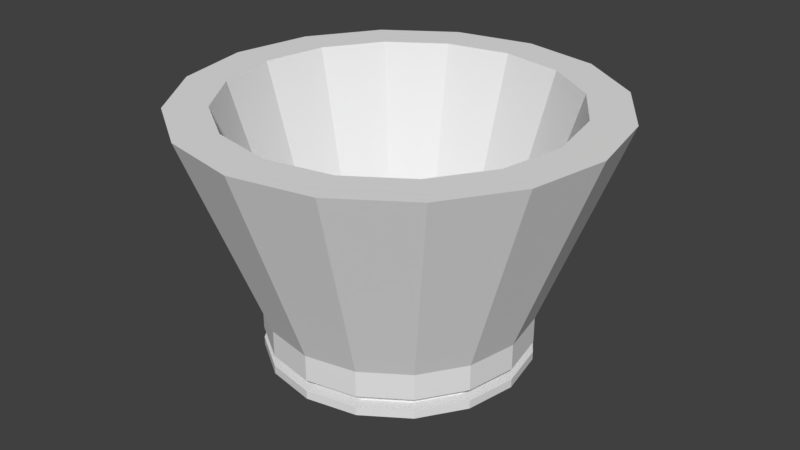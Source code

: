 # Source: bucket.blend  (saved by Blender 2.77.0; exported with 4.5.12 LTS)
import bpy
from mathutils import Matrix  # noqa: F401  (used for matrix-valued properties, if any)

bpy.ops.wm.read_factory_settings(use_empty=True)
scene = bpy.context.scene
scene.name = 'Scene'

# ---- collections
col_collection_1 = bpy.data.collections.new('Collection 1'); scene.collection.children.link(col_collection_1)

# ---- world
world_world = bpy.data.worlds.new('World'); scene.world = world_world
world_world.color = (0.05088, 0.05088, 0.05088)
world_world.use_sun_shadow = False
world_world.sun_shadow_jitter_overblur = 0.0
world_world.cycles.sampling_method = 'MANUAL'

# ---- meshes
me_cylinder = bpy.data.meshes.new('Cylinder')
me_cylinder.from_pydata([(0.9222, 0.3867, -1.0), (0.9222, 0.3867, -0.8015), (1.0, 0.004363, -1.0), (1.0, 0.004363, -0.8015), (0.9255, -0.3786, -1.0), (0.9255, -0.3786, -0.8015), (0.7102, -0.704, -1.0), (0.7102, -0.704, -0.8015), (0.3867, -0.9222, -1.0), (0.3867, -0.9222, -0.8015), (0.004363, -1.0, -1.0), (0.004363, -1.0, -0.8015), (-0.3786, -0.9255, -1.0), (-0.3786, -0.9255, -0.8015), (-0.704, -0.7102, -1.0), (-0.704, -0.7102, -0.8015), (-0.9222, -0.3867, -1.0), (-0.9222, -0.3867, -0.8015), (-1.0, -0.004363, -1.0), (-1.0, -0.004363, -0.8015), (-0.9255, 0.3786, -1.0), (-0.9255, 0.3786, -0.8015), (-0.7102, 0.704, -1.0), (-0.7102, 0.704, -0.8015), (-0.3867, 0.9222, -1.0), (-0.3867, 0.9222, -0.8015), (-0.004363, 1.0, -1.0), (-0.004363, 1.0, -0.8015), (0.3786, 0.9255, -1.0), (0.3786, 0.9255, -0.8015), (0.704, 0.7102, -1.0), (0.704, 0.7102, -0.8015), (0.742, 0.3111, -0.8015), (0.8046, 0.003511, -0.8015), (0.7447, -0.3047, -0.8015), (0.5714, -0.5664, -0.8015), (0.3111, -0.742, -0.8015), (0.003511, -0.8046, -0.8015), (-0.3047, -0.7447, -0.8015), (-0.5664, -0.5714, -0.8015), (-0.742, -0.3111, -0.8015), (-0.8046, -0.003511, -0.8015), (-0.7447, 0.3047, -0.8015), (-0.5714, 0.5664, -0.8015), (-0.3111, 0.742, -0.8015), (-0.00351, 0.8046, -0.8015), (0.3047, 0.7447, -0.8015), (0.5664, 0.5714, -0.8015), (1.58, 0.006893, 0.7324), (1.457, 0.6109, 0.7324), (1.462, -0.5982, 0.7324), (1.122, -1.112, 0.7324), (0.6109, -1.457, 0.7324), (0.006893, -1.58, 0.7324), (-0.5982, -1.462, 0.7324), (-1.112, -1.122, 0.7324), (-1.457, -0.6109, 0.7324), (-1.58, -0.006894, 0.7324), (-1.462, 0.5982, 0.7324), (-1.122, 1.112, 0.7324), (-0.6109, 1.457, 0.7324), (-0.006893, 1.58, 0.7324), (0.5982, 1.462, 0.7324), (1.112, 1.122, 0.7324), (1.271, 0.005546, 0.7324), (1.172, 0.4916, 0.7324), (1.176, -0.4813, 0.7324), (0.9027, -0.8949, 0.7324), (0.4916, -1.172, 0.7324), (0.005546, -1.271, 0.7324), (-0.4813, -1.176, 0.7324), (-0.8949, -0.9027, 0.7324), (-1.172, -0.4916, 0.7324), (-1.271, -0.005546, 0.7324), (-1.176, 0.4813, 0.7324), (-0.9027, 0.8949, 0.7324), (-0.4916, 1.172, 0.7324), (-0.005546, 1.271, 0.7324), (0.4813, 1.176, 0.7324), (0.8949, 0.9027, 0.7324), (0.8355, 0.3504, -1.0), (0.906, 0.003953, -1.0), (0.8386, -0.3431, -1.0), (0.6434, -0.6379, -1.0), (0.3504, -0.8355, -1.0), (0.003953, -0.906, -1.0), (-0.3431, -0.8386, -1.0), (-0.6379, -0.6434, -1.0), (-0.8355, -0.3504, -1.0), (-0.906, -0.003953, -1.0), (-0.8386, 0.3431, -1.0), (-0.6434, 0.6379, -1.0), (-0.3504, 0.8355, -1.0), (-0.003953, 0.906, -1.0), (0.3431, 0.8386, -1.0), (0.6379, 0.6434, -1.0), (0.8355, 0.3504, -1.086), (0.906, 0.003953, -1.086), (0.8386, -0.3431, -1.086), (0.6434, -0.6379, -1.086), (0.3504, -0.8355, -1.086), (0.003953, -0.906, -1.086), (-0.3431, -0.8386, -1.086), (-0.6379, -0.6434, -1.086), (-0.8355, -0.3504, -1.086), (-0.906, -0.003953, -1.086), (-0.8386, 0.3431, -1.086), (-0.6434, 0.6379, -1.086), (-0.3504, 0.8355, -1.086), (-0.003953, 0.906, -1.086), (0.3431, 0.8386, -1.086), (0.6379, 0.6434, -1.086), (0.9241, 0.3875, -1.086), (1.002, 0.004372, -1.086), (0.9274, -0.3794, -1.086), (0.7116, -0.7055, -1.086), (0.3875, -0.9241, -1.086), (0.004372, -1.002, -1.086), (-0.3794, -0.9274, -1.086), (-0.7055, -0.7116, -1.086), (-0.9241, -0.3875, -1.086), (-1.002, -0.004372, -1.086), (-0.9274, 0.3794, -1.086), (-0.7116, 0.7055, -1.086), (-0.3875, 0.9241, -1.086), (-0.004372, 1.002, -1.086), (0.3794, 0.9274, -1.086), (0.7055, 0.7116, -1.086), (0.9241, 0.3875, -1.15), (1.002, 0.004372, -1.15), (0.9274, -0.3794, -1.15), (0.7116, -0.7055, -1.15), (0.3875, -0.9241, -1.15), (0.004372, -1.002, -1.15), (-0.3794, -0.9274, -1.15), (-0.7055, -0.7116, -1.15), (-0.9241, -0.3875, -1.15), (-1.002, -0.004372, -1.15), (-0.9274, 0.3794, -1.15), (-0.7116, 0.7055, -1.15), (-0.3875, 0.9241, -1.15), (-0.004372, 1.002, -1.15), (0.3794, 0.9274, -1.15), (0.7055, 0.7116, -1.15)], [], [(0, 1, 3, 2), (2, 3, 5, 4), (4, 5, 7, 6), (6, 7, 9, 8), (8, 9, 11, 10), (10, 11, 13, 12), (12, 13, 15, 14), (14, 15, 17, 16), (16, 17, 19, 18), (18, 19, 21, 20), (20, 21, 23, 22), (22, 23, 25, 24), (24, 25, 27, 26), (26, 27, 29, 28), (31, 29, 62, 63), (28, 29, 31, 30), (30, 31, 1, 0), (24, 26, 93, 92), (33, 32, 47, 46, 45, 44, 43, 42, 41, 40, 39, 38, 37, 36, 35, 34), (13, 11, 53, 54), (41, 42, 74, 73), (40, 41, 73, 72), (21, 19, 57, 58), (39, 40, 72, 71), (3, 1, 49, 48), (29, 27, 61, 62), (11, 9, 52, 53), (38, 39, 71, 70), (37, 38, 70, 69), (19, 17, 56, 57), (36, 37, 69, 68), (27, 25, 60, 61), (9, 7, 51, 52), (35, 36, 68, 67), (50, 48, 64, 66), (55, 54, 70, 71), (60, 59, 75, 76), (53, 52, 68, 69), (58, 57, 73, 74), (63, 62, 78, 79), (51, 50, 66, 67), (56, 55, 71, 72), (48, 49, 65, 64), (61, 60, 76, 77), (54, 53, 69, 70), (59, 58, 74, 75), (49, 63, 79, 65), (52, 51, 67, 68), (57, 56, 72, 73), (62, 61, 77, 78), (42, 43, 75, 74), (5, 3, 48, 50), (23, 21, 58, 59), (43, 44, 76, 75), (44, 45, 77, 76), (15, 13, 54, 55), (1, 31, 63, 49), (45, 46, 78, 77), (32, 33, 64, 65), (7, 5, 50, 51), (25, 23, 59, 60), (46, 47, 79, 78), (33, 34, 66, 64), (47, 32, 65, 79), (17, 15, 55, 56), (34, 35, 67, 66), (84, 85, 101, 100), (0, 2, 81, 80), (10, 12, 86, 85), (20, 22, 91, 90), (30, 0, 80, 95), (6, 8, 84, 83), (16, 18, 89, 88), (26, 28, 94, 93), (2, 4, 82, 81), (12, 14, 87, 86), (22, 24, 92, 91), (8, 10, 85, 84), (18, 20, 90, 89), (28, 30, 95, 94), (4, 6, 83, 82), (14, 16, 88, 87), (105, 106, 122, 121), (92, 93, 109, 108), (85, 86, 102, 101), (93, 94, 110, 109), (86, 87, 103, 102), (94, 95, 111, 110), (87, 88, 104, 103), (80, 81, 97, 96), (95, 80, 96, 111), (88, 89, 105, 104), (81, 82, 98, 97), (89, 90, 106, 105), (82, 83, 99, 98), (90, 91, 107, 106), (83, 84, 100, 99), (91, 92, 108, 107), (126, 127, 143, 142), (98, 99, 115, 114), (106, 107, 123, 122), (99, 100, 116, 115), (107, 108, 124, 123), (100, 101, 117, 116), (108, 109, 125, 124), (101, 102, 118, 117), (109, 110, 126, 125), (102, 103, 119, 118), (110, 111, 127, 126), (103, 104, 120, 119), (96, 97, 113, 112), (111, 96, 112, 127), (104, 105, 121, 120), (97, 98, 114, 113), (128, 129, 130, 131, 132, 133, 134, 135, 136, 137, 138, 139, 140, 141, 142, 143), (119, 120, 136, 135), (112, 113, 129, 128), (127, 112, 128, 143), (120, 121, 137, 136), (113, 114, 130, 129), (121, 122, 138, 137), (114, 115, 131, 130), (122, 123, 139, 138), (115, 116, 132, 131), (123, 124, 140, 139), (116, 117, 133, 132), (124, 125, 141, 140), (117, 118, 134, 133), (125, 126, 142, 141), (118, 119, 135, 134)])
_uv = me_cylinder.uv_layers.new(name='UVMap')
_uv.uv.foreach_set('vector', [0.6575, 0.2466, 0.6646, 0.223, 0.7106, 0.2384, 0.7017, 0.2612, 0.7017, 0.2612, 0.7106, 0.2384, 0.7547, 0.2575, 0.7441, 0.2791, 0.7441, 0.2791, 0.7547, 0.2575, 0.7963, 0.2797, 0.7844, 0.3, 0.7844, 0.3, 0.7963, 0.2797, 0.8348, 0.3043, 0.8224, 0.3228, 0.8224, 0.3228, 0.8348, 0.3043, 0.8697, 0.3303, 0.8575, 0.347, 0.1557, 0.3518, 0.1416, 0.3313, 0.1814, 0.3029, 0.195, 0.3245, 0.195, 0.3245, 0.1814, 0.3029, 0.2246, 0.2769, 0.2369, 0.2997, 0.2369, 0.2997, 0.2246, 0.2769, 0.2703, 0.2539, 0.2807, 0.2777, 0.2807, 0.2777, 0.2703, 0.2539, 0.3179, 0.2346, 0.3263, 0.2592, 0.3263, 0.2592, 0.3179, 0.2346, 0.367, 0.2195, 0.3732, 0.2446, 0.3732, 0.2446, 0.367, 0.2195, 0.417, 0.2089, 0.4209, 0.2343, 0.4209, 0.2343, 0.417, 0.2089, 0.4674, 0.2028, 0.4691, 0.2282, 0.4691, 0.2282, 0.4674, 0.2028, 0.5178, 0.2012, 0.5172, 0.2265, 0.5172, 0.2265, 0.5178, 0.2012, 0.5678, 0.2041, 0.5649, 0.2291, 0.6168, 0.2114, 0.5678, 0.2041, 0.5935, 0.00638, 0.66, 0.01866, 0.5649, 0.2291, 0.5678, 0.2041, 0.6168, 0.2114, 0.6118, 0.2358, 0.6118, 0.2358, 0.6168, 0.2114, 0.6646, 0.223, 0.6575, 0.2466, 0.4691, 0.2282, 0.5172, 0.2265, 0.5169, 0.2384, 0.4699, 0.2402, 0.4267, 0.875, 0.4122, 0.9099, 0.3855, 0.9366, 0.3507, 0.951, 0.3129, 0.951, 0.278, 0.9366, 0.2513, 0.9099, 0.2369, 0.875, 0.2369, 0.8373, 0.2513, 0.8024, 0.278, 0.7757, 0.3129, 0.7612, 0.3507, 0.7612, 0.3855, 0.7757, 0.4122, 0.8024, 0.4267, 0.8373, 0.1814, 0.3029, 0.1416, 0.3313, 0.0001613, 0.1875, 0.05778, 0.1382, 0.5671, 0.6564, 0.536, 0.6394, 0.6171, 0.4635, 0.6719, 0.494, 0.5953, 0.6775, 0.5671, 0.6564, 0.6719, 0.494, 0.7215, 0.5319, 0.367, 0.2195, 0.3179, 0.2346, 0.2504, 0.03866, 0.3185, 0.01931, 0.6203, 0.7023, 0.5953, 0.6775, 0.7215, 0.5319, 0.7645, 0.5761, 0.7106, 0.2384, 0.6646, 0.223, 0.7246, 0.03682, 0.7867, 0.06064, 0.5678, 0.2041, 0.5178, 0.2012, 0.5255, 0.0001613, 0.5935, 0.00638, 0.8697, 0.3303, 0.8348, 0.3043, 0.9529, 0.1642, 0.9998, 0.2092, 0.6416, 0.73, 0.6203, 0.7023, 0.7645, 0.5761, 0.7993, 0.6255, 0.6597, 0.7609, 0.6416, 0.73, 0.7993, 0.6255, 0.8223, 0.6776, 0.3179, 0.2346, 0.2703, 0.2539, 0.1837, 0.06471, 0.2504, 0.03866, 0.2204, 0.7301, 0.2028, 0.7609, 0.03618, 0.6799, 0.05987, 0.624, 0.5178, 0.2012, 0.4674, 0.2028, 0.4566, 0.0001617, 0.5255, 0.0001613, 0.8348, 0.3043, 0.7963, 0.2797, 0.9014, 0.1245, 0.9529, 0.1642, 0.2423, 0.7017, 0.2204, 0.7301, 0.05987, 0.624, 0.09629, 0.572, 0.1182, 0.4981, 0.1743, 0.4575, 0.1928, 0.4892, 0.1414, 0.5269, 0.7925, 0.5546, 0.8299, 0.61, 0.7993, 0.6255, 0.7645, 0.5761, 0.5037, 0.3913, 0.57, 0.4067, 0.5585, 0.441, 0.497, 0.4269, 0.0001613, 0.6733, 0.02711, 0.6054, 0.05987, 0.624, 0.03618, 0.6799, 0.6334, 0.4313, 0.6925, 0.4646, 0.6719, 0.494, 0.6171, 0.4635, 0.3002, 0.4027, 0.3674, 0.3892, 0.371, 0.4254, 0.3089, 0.4381, 0.06849, 0.5473, 0.1182, 0.4981, 0.1414, 0.5269, 0.09629, 0.572, 0.746, 0.5059, 0.7925, 0.5546, 0.7645, 0.5761, 0.7215, 0.5319, 0.1743, 0.4575, 0.2354, 0.4255, 0.2491, 0.4594, 0.1928, 0.4892, 0.4357, 0.3855, 0.5037, 0.3913, 0.497, 0.4269, 0.4341, 0.4217, 0.8299, 0.61, 0.854, 0.6713, 0.8223, 0.6776, 0.7993, 0.6255, 0.57, 0.4067, 0.6334, 0.4313, 0.6171, 0.4635, 0.5585, 0.441, 0.2354, 0.4255, 0.3002, 0.4027, 0.3089, 0.4381, 0.2491, 0.4594, 0.02711, 0.6054, 0.06849, 0.5473, 0.09629, 0.572, 0.05987, 0.624, 0.6925, 0.4646, 0.746, 0.5059, 0.7215, 0.5319, 0.6719, 0.494, 0.3674, 0.3892, 0.4357, 0.3855, 0.4341, 0.4217, 0.371, 0.4254, 0.536, 0.6394, 0.5028, 0.627, 0.5585, 0.441, 0.6171, 0.4635, 0.7547, 0.2575, 0.7106, 0.2384, 0.7867, 0.06064, 0.8458, 0.08992, 0.417, 0.2089, 0.367, 0.2195, 0.3185, 0.01931, 0.3874, 0.006509, 0.5028, 0.627, 0.4682, 0.6193, 0.497, 0.4269, 0.5585, 0.441, 0.4682, 0.6193, 0.4327, 0.6166, 0.4341, 0.4217, 0.497, 0.4269, 0.2246, 0.2769, 0.1814, 0.3029, 0.05778, 0.1382, 0.1192, 0.09771, 0.6646, 0.223, 0.6168, 0.2114, 0.66, 0.01866, 0.7246, 0.03682, 0.4327, 0.6166, 0.3971, 0.619, 0.371, 0.4254, 0.4341, 0.4217, 0.3285, 0.6385, 0.2969, 0.6554, 0.1928, 0.4892, 0.2491, 0.4594, 0.7963, 0.2797, 0.7547, 0.2575, 0.8458, 0.08992, 0.9014, 0.1245, 0.4674, 0.2028, 0.417, 0.2089, 0.3874, 0.006509, 0.4566, 0.0001617, 0.3971, 0.619, 0.3622, 0.6263, 0.3089, 0.4381, 0.371, 0.4254, 0.2969, 0.6554, 0.268, 0.6766, 0.1414, 0.5269, 0.1928, 0.4892, 0.3622, 0.6263, 0.3285, 0.6385, 0.2491, 0.4594, 0.3089, 0.4381, 0.2703, 0.2539, 0.2246, 0.2769, 0.1192, 0.09771, 0.1837, 0.06471, 0.268, 0.6766, 0.2423, 0.7017, 0.09629, 0.572, 0.1414, 0.5269, 0.8166, 0.3317, 0.8507, 0.3538, 0.8461, 0.3614, 0.8112, 0.3403, 0.6575, 0.2466, 0.7017, 0.2612, 0.6975, 0.2718, 0.6542, 0.2577, 0.1557, 0.3518, 0.195, 0.3245, 0.2014, 0.3349, 0.1643, 0.3601, 0.3732, 0.2446, 0.4209, 0.2343, 0.4228, 0.2462, 0.3761, 0.2564, 0.6118, 0.2358, 0.6575, 0.2466, 0.6542, 0.2577, 0.6095, 0.2473, 0.7844, 0.3, 0.8224, 0.3228, 0.8166, 0.3317, 0.7788, 0.3097, 0.2807, 0.2777, 0.3263, 0.2592, 0.3303, 0.2707, 0.2856, 0.2889, 0.5172, 0.2265, 0.5649, 0.2291, 0.5636, 0.2408, 0.5169, 0.2384, 0.7017, 0.2612, 0.7441, 0.2791, 0.7391, 0.2894, 0.6975, 0.2718, 0.195, 0.3245, 0.2369, 0.2997, 0.2425, 0.3105, 0.2014, 0.3349, 0.4209, 0.2343, 0.4691, 0.2282, 0.4699, 0.2402, 0.4228, 0.2462, 0.8224, 0.3228, 0.8575, 0.347, 0.8507, 0.3538, 0.8166, 0.3317, 0.3263, 0.2592, 0.3732, 0.2446, 0.3761, 0.2564, 0.3303, 0.2707, 0.5649, 0.2291, 0.6118, 0.2358, 0.6095, 0.2473, 0.5636, 0.2408, 0.7441, 0.2791, 0.7844, 0.3, 0.7788, 0.3097, 0.7391, 0.2894, 0.2369, 0.2997, 0.2807, 0.2777, 0.2856, 0.2889, 0.2425, 0.3105, 0.3338, 0.2811, 0.3787, 0.267, 0.3816, 0.2786, 0.3376, 0.2925, 0.4699, 0.2402, 0.5169, 0.2384, 0.5167, 0.249, 0.4706, 0.2509, 0.1643, 0.3601, 0.2014, 0.3349, 0.2072, 0.3444, 0.1698, 0.3682, 0.5169, 0.2384, 0.5636, 0.2408, 0.5624, 0.2513, 0.5167, 0.249, 0.2014, 0.3349, 0.2425, 0.3105, 0.2476, 0.3203, 0.2072, 0.3444, 0.5636, 0.2408, 0.6095, 0.2473, 0.6074, 0.2575, 0.5624, 0.2513, 0.2425, 0.3105, 0.2856, 0.2889, 0.2899, 0.299, 0.2476, 0.3203, 0.6542, 0.2577, 0.6975, 0.2718, 0.6937, 0.2814, 0.6512, 0.2677, 0.6095, 0.2473, 0.6542, 0.2577, 0.6512, 0.2677, 0.6074, 0.2575, 0.2856, 0.2889, 0.3303, 0.2707, 0.3338, 0.2811, 0.2899, 0.299, 0.6975, 0.2718, 0.7391, 0.2894, 0.7346, 0.2985, 0.6937, 0.2814, 0.3303, 0.2707, 0.3761, 0.2564, 0.3787, 0.267, 0.3338, 0.2811, 0.7391, 0.2894, 0.7788, 0.3097, 0.7738, 0.3185, 0.7346, 0.2985, 0.3761, 0.2564, 0.4228, 0.2462, 0.4245, 0.2569, 0.3787, 0.267, 0.7788, 0.3097, 0.8166, 0.3317, 0.8112, 0.3403, 0.7738, 0.3185, 0.4228, 0.2462, 0.4699, 0.2402, 0.4706, 0.2509, 0.4245, 0.2569, 0.5611, 0.2628, 0.605, 0.2688, 0.6037, 0.2761, 0.5604, 0.2703, 0.7346, 0.2985, 0.7738, 0.3185, 0.7682, 0.3282, 0.7297, 0.3086, 0.3787, 0.267, 0.4245, 0.2569, 0.4263, 0.2686, 0.3816, 0.2786, 0.7738, 0.3185, 0.8112, 0.3403, 0.8053, 0.3498, 0.7682, 0.3282, 0.4245, 0.2569, 0.4706, 0.2509, 0.4713, 0.2626, 0.4263, 0.2686, 0.8112, 0.3403, 0.8461, 0.3614, 0.8424, 0.372, 0.8053, 0.3498, 0.4706, 0.2509, 0.5167, 0.249, 0.5164, 0.2607, 0.4713, 0.2626, 0.1698, 0.3682, 0.2072, 0.3444, 0.213, 0.3543, 0.1735, 0.3783, 0.5167, 0.249, 0.5624, 0.2513, 0.5611, 0.2628, 0.5164, 0.2607, 0.2072, 0.3444, 0.2476, 0.3203, 0.2531, 0.331, 0.213, 0.3543, 0.5624, 0.2513, 0.6074, 0.2575, 0.605, 0.2688, 0.5611, 0.2628, 0.2476, 0.3203, 0.2899, 0.299, 0.2947, 0.3101, 0.2531, 0.331, 0.6512, 0.2677, 0.6937, 0.2814, 0.6896, 0.292, 0.6479, 0.2786, 0.6074, 0.2575, 0.6512, 0.2677, 0.6479, 0.2786, 0.605, 0.2688, 0.2899, 0.299, 0.3338, 0.2811, 0.3376, 0.2925, 0.2947, 0.3101, 0.6937, 0.2814, 0.7346, 0.2985, 0.7297, 0.3086, 0.6896, 0.292, 0.2186, 0.8125, 0.2366, 0.8559, 0.2366, 0.9029, 0.2186, 0.9464, 0.1853, 0.9796, 0.1419, 0.9976, 0.09485, 0.9976, 0.0514, 0.9796, 0.01816, 0.9464, 0.0001613, 0.9029, 0.0001613, 0.8559, 0.01816, 0.8125, 0.0514, 0.7792, 0.09485, 0.7612, 0.1419, 0.7612, 0.1853, 0.7792, 0.2531, 0.331, 0.2947, 0.3101, 0.298, 0.3172, 0.2568, 0.3378, 0.6479, 0.2786, 0.6896, 0.292, 0.6871, 0.2989, 0.646, 0.2857, 0.605, 0.2688, 0.6479, 0.2786, 0.646, 0.2857, 0.6037, 0.2761, 0.2947, 0.3101, 0.3376, 0.2925, 0.3403, 0.2998, 0.298, 0.3172, 0.6896, 0.292, 0.7297, 0.3086, 0.7267, 0.3153, 0.6871, 0.2989, 0.3376, 0.2925, 0.3816, 0.2786, 0.3836, 0.286, 0.3403, 0.2998, 0.7297, 0.3086, 0.7682, 0.3282, 0.7648, 0.3346, 0.7267, 0.3153, 0.3816, 0.2786, 0.4263, 0.2686, 0.4276, 0.2761, 0.3836, 0.286, 0.7682, 0.3282, 0.8053, 0.3498, 0.8017, 0.3559, 0.7648, 0.3346, 0.4263, 0.2686, 0.4713, 0.2626, 0.472, 0.2702, 0.4276, 0.2761, 0.8053, 0.3498, 0.8424, 0.372, 0.8388, 0.3781, 0.8017, 0.3559, 0.4713, 0.2626, 0.5164, 0.2607, 0.5164, 0.2683, 0.472, 0.2702, 0.1735, 0.3783, 0.213, 0.3543, 0.217, 0.361, 0.1777, 0.3851, 0.5164, 0.2607, 0.5611, 0.2628, 0.5604, 0.2703, 0.5164, 0.2683, 0.213, 0.3543, 0.2531, 0.331, 0.2568, 0.3378, 0.217, 0.361])
me_cylinder.use_remesh_preserve_volume = False
me_cylinder.use_remesh_preserve_attributes = False
me_cylinder.use_mirror_vertex_groups = False
me_cylinder.update()

# ---- objects
ob_cylinder = bpy.data.objects.new('Cylinder', me_cylinder)

# ---- transforms, parenting, visibility, modifiers, constraints
ob_cylinder.location = (0.0, 0.0, 0.0)
ob_cylinder.lineart.crease_threshold = 0.0

# ---- collection membership
col_collection_1.objects.link(ob_cylinder)

# ---- scene / render settings (as saved in the file)
scene.frame_start = 1; scene.frame_end = 250; scene.frame_set(1)
scene.render.engine = 'BLENDER_EEVEE_NEXT'
scene.render.resolution_percentage = 50
scene.render.dither_intensity = 0.0
scene.cycles.use_denoising = False
scene.cycles.samples = 128
scene.cycles.sampling_pattern = 'TABULATED_SOBOL'
scene.cycles.light_sampling_threshold = 0.0
scene.cycles.use_adaptive_sampling = False
scene.cycles.use_light_tree = False
scene.cycles.blur_glossy = 0.0
scene.cycles.sample_clamp_indirect = 0.0
scene.view_settings.view_transform = 'Standard'
bpy.context.view_layer.update()

# ---- added for rendering (the .blend has no active camera and no usable light): camera, sun
cam_auto = bpy.data.cameras.new('AutoCamera')
cam_auto.lens = 50.0
cam_auto.sensor_width = 36.0
cam_auto.clip_end = 1000.0
ob_auto_camera = bpy.data.objects.new('AutoCamera', cam_auto)
scene.collection.objects.link(ob_auto_camera)
ob_auto_camera.location = (4.48623, -5.38347, 3.3801)
ob_auto_camera.rotation_euler = (1.09748, -7.21219e-08, 0.694738)
scene.camera = ob_auto_camera
light_auto_sun = bpy.data.lights.new('AutoSun', 'SUN')
light_auto_sun.energy = 3.0
light_auto_sun.angle = 0.0523599
ob_auto_sun = bpy.data.objects.new('AutoSun', light_auto_sun)
scene.collection.objects.link(ob_auto_sun)
ob_auto_sun.rotation_euler = (0.872665, 0.174533, 0.523599)
bpy.context.view_layer.update()
